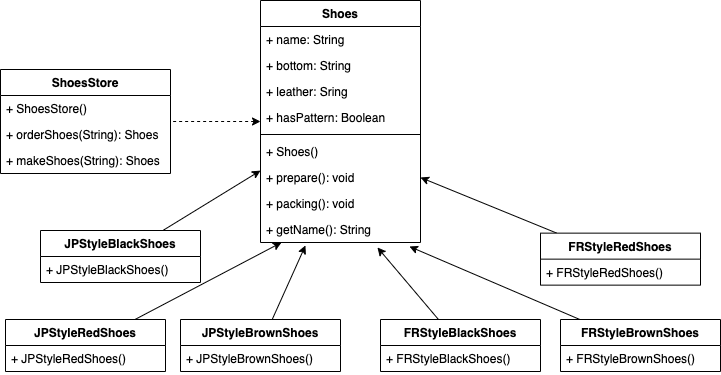

The diagram above was exported from draw.io. Its source (the exported page's mxGraphModel, read from the mxfile embedded in the PNG):
<mxGraphModel dx="825" dy="623" grid="1" gridSize="10" guides="1" tooltips="1" connect="1" arrows="1" fold="1" page="1" pageScale="1" pageWidth="827" pageHeight="1169" math="0" shadow="0">
  <root>
    <mxCell id="0" />
    <mxCell id="1" parent="0" />
    <mxCell id="8m5nyBo_r8uTug-l7Cvt-21" value="" style="edgeStyle=orthogonalEdgeStyle;rounded=0;orthogonalLoop=1;jettySize=auto;html=1;startArrow=classic;startFill=1;endArrow=none;endFill=0;dashed=1;" edge="1" parent="1" source="8m5nyBo_r8uTug-l7Cvt-1" target="8m5nyBo_r8uTug-l7Cvt-11">
      <mxGeometry relative="1" as="geometry" />
    </mxCell>
    <mxCell id="8m5nyBo_r8uTug-l7Cvt-32" value="" style="rounded=0;orthogonalLoop=1;jettySize=auto;html=1;startArrow=classic;startFill=1;endArrow=none;endFill=0;" edge="1" parent="1" source="8m5nyBo_r8uTug-l7Cvt-1" target="8m5nyBo_r8uTug-l7Cvt-22">
      <mxGeometry relative="1" as="geometry" />
    </mxCell>
    <mxCell id="8m5nyBo_r8uTug-l7Cvt-1" value="Shoes" style="swimlane;fontStyle=1;align=center;verticalAlign=top;childLayout=stackLayout;horizontal=1;startSize=26;horizontalStack=0;resizeParent=1;resizeParentMax=0;resizeLast=0;collapsible=1;marginBottom=0;" vertex="1" parent="1">
      <mxGeometry x="280" y="240" width="160" height="242" as="geometry" />
    </mxCell>
    <mxCell id="8m5nyBo_r8uTug-l7Cvt-6" value="+ name: String" style="text;strokeColor=none;fillColor=none;align=left;verticalAlign=top;spacingLeft=4;spacingRight=4;overflow=hidden;rotatable=0;points=[[0,0.5],[1,0.5]];portConstraint=eastwest;" vertex="1" parent="8m5nyBo_r8uTug-l7Cvt-1">
      <mxGeometry y="26" width="160" height="26" as="geometry" />
    </mxCell>
    <mxCell id="8m5nyBo_r8uTug-l7Cvt-5" value="+ bottom: String" style="text;strokeColor=none;fillColor=none;align=left;verticalAlign=top;spacingLeft=4;spacingRight=4;overflow=hidden;rotatable=0;points=[[0,0.5],[1,0.5]];portConstraint=eastwest;" vertex="1" parent="8m5nyBo_r8uTug-l7Cvt-1">
      <mxGeometry y="52" width="160" height="26" as="geometry" />
    </mxCell>
    <mxCell id="8m5nyBo_r8uTug-l7Cvt-10" value="+ leather: Sring" style="text;strokeColor=none;fillColor=none;align=left;verticalAlign=top;spacingLeft=4;spacingRight=4;overflow=hidden;rotatable=0;points=[[0,0.5],[1,0.5]];portConstraint=eastwest;" vertex="1" parent="8m5nyBo_r8uTug-l7Cvt-1">
      <mxGeometry y="78" width="160" height="26" as="geometry" />
    </mxCell>
    <mxCell id="8m5nyBo_r8uTug-l7Cvt-2" value="+ hasPattern: Boolean" style="text;strokeColor=none;fillColor=none;align=left;verticalAlign=top;spacingLeft=4;spacingRight=4;overflow=hidden;rotatable=0;points=[[0,0.5],[1,0.5]];portConstraint=eastwest;" vertex="1" parent="8m5nyBo_r8uTug-l7Cvt-1">
      <mxGeometry y="104" width="160" height="26" as="geometry" />
    </mxCell>
    <mxCell id="8m5nyBo_r8uTug-l7Cvt-3" value="" style="line;strokeWidth=1;fillColor=none;align=left;verticalAlign=middle;spacingTop=-1;spacingLeft=3;spacingRight=3;rotatable=0;labelPosition=right;points=[];portConstraint=eastwest;strokeColor=inherit;" vertex="1" parent="8m5nyBo_r8uTug-l7Cvt-1">
      <mxGeometry y="130" width="160" height="8" as="geometry" />
    </mxCell>
    <mxCell id="8m5nyBo_r8uTug-l7Cvt-9" value="+ Shoes()" style="text;strokeColor=none;fillColor=none;align=left;verticalAlign=top;spacingLeft=4;spacingRight=4;overflow=hidden;rotatable=0;points=[[0,0.5],[1,0.5]];portConstraint=eastwest;" vertex="1" parent="8m5nyBo_r8uTug-l7Cvt-1">
      <mxGeometry y="138" width="160" height="26" as="geometry" />
    </mxCell>
    <mxCell id="8m5nyBo_r8uTug-l7Cvt-8" value="+ prepare(): void" style="text;strokeColor=none;fillColor=none;align=left;verticalAlign=top;spacingLeft=4;spacingRight=4;overflow=hidden;rotatable=0;points=[[0,0.5],[1,0.5]];portConstraint=eastwest;" vertex="1" parent="8m5nyBo_r8uTug-l7Cvt-1">
      <mxGeometry y="164" width="160" height="26" as="geometry" />
    </mxCell>
    <mxCell id="8m5nyBo_r8uTug-l7Cvt-7" value="+ packing(): void" style="text;strokeColor=none;fillColor=none;align=left;verticalAlign=top;spacingLeft=4;spacingRight=4;overflow=hidden;rotatable=0;points=[[0,0.5],[1,0.5]];portConstraint=eastwest;" vertex="1" parent="8m5nyBo_r8uTug-l7Cvt-1">
      <mxGeometry y="190" width="160" height="26" as="geometry" />
    </mxCell>
    <mxCell id="8m5nyBo_r8uTug-l7Cvt-4" value="+ getName(): String" style="text;strokeColor=none;fillColor=none;align=left;verticalAlign=top;spacingLeft=4;spacingRight=4;overflow=hidden;rotatable=0;points=[[0,0.5],[1,0.5]];portConstraint=eastwest;" vertex="1" parent="8m5nyBo_r8uTug-l7Cvt-1">
      <mxGeometry y="216" width="160" height="26" as="geometry" />
    </mxCell>
    <mxCell id="8m5nyBo_r8uTug-l7Cvt-11" value="ShoesStore" style="swimlane;fontStyle=1;align=center;verticalAlign=top;childLayout=stackLayout;horizontal=1;startSize=26;horizontalStack=0;resizeParent=1;resizeParentMax=0;resizeLast=0;collapsible=1;marginBottom=0;" vertex="1" parent="1">
      <mxGeometry x="20" y="309" width="170" height="104" as="geometry" />
    </mxCell>
    <mxCell id="8m5nyBo_r8uTug-l7Cvt-13" value="+ ShoesStore()" style="text;strokeColor=none;fillColor=none;align=left;verticalAlign=top;spacingLeft=4;spacingRight=4;overflow=hidden;rotatable=0;points=[[0,0.5],[1,0.5]];portConstraint=eastwest;" vertex="1" parent="8m5nyBo_r8uTug-l7Cvt-11">
      <mxGeometry y="26" width="170" height="26" as="geometry" />
    </mxCell>
    <mxCell id="8m5nyBo_r8uTug-l7Cvt-14" value="+ orderShoes(String): Shoes" style="text;strokeColor=none;fillColor=none;align=left;verticalAlign=top;spacingLeft=4;spacingRight=4;overflow=hidden;rotatable=0;points=[[0,0.5],[1,0.5]];portConstraint=eastwest;" vertex="1" parent="8m5nyBo_r8uTug-l7Cvt-11">
      <mxGeometry y="52" width="170" height="26" as="geometry" />
    </mxCell>
    <mxCell id="8m5nyBo_r8uTug-l7Cvt-15" value="+ makeShoes(String): Shoes" style="text;strokeColor=none;fillColor=none;align=left;verticalAlign=top;spacingLeft=4;spacingRight=4;overflow=hidden;rotatable=0;points=[[0,0.5],[1,0.5]];portConstraint=eastwest;" vertex="1" parent="8m5nyBo_r8uTug-l7Cvt-11">
      <mxGeometry y="78" width="170" height="26" as="geometry" />
    </mxCell>
    <mxCell id="8m5nyBo_r8uTug-l7Cvt-22" value="JPStyleBlackShoes" style="swimlane;fontStyle=1;align=center;verticalAlign=top;childLayout=stackLayout;horizontal=1;startSize=26;horizontalStack=0;resizeParent=1;resizeParentMax=0;resizeLast=0;collapsible=1;marginBottom=0;" vertex="1" parent="1">
      <mxGeometry x="60" y="470" width="160" height="52" as="geometry" />
    </mxCell>
    <mxCell id="8m5nyBo_r8uTug-l7Cvt-23" value="+ JPStyleBlackShoes()" style="text;strokeColor=none;fillColor=none;align=left;verticalAlign=top;spacingLeft=4;spacingRight=4;overflow=hidden;rotatable=0;points=[[0,0.5],[1,0.5]];portConstraint=eastwest;" vertex="1" parent="8m5nyBo_r8uTug-l7Cvt-22">
      <mxGeometry y="26" width="160" height="26" as="geometry" />
    </mxCell>
    <mxCell id="8m5nyBo_r8uTug-l7Cvt-34" value="" style="rounded=0;orthogonalLoop=1;jettySize=auto;html=1;startArrow=classic;startFill=1;endArrow=none;endFill=0;exitX=0.131;exitY=1;exitDx=0;exitDy=0;exitPerimeter=0;" edge="1" parent="1" target="8m5nyBo_r8uTug-l7Cvt-35" source="8m5nyBo_r8uTug-l7Cvt-4">
      <mxGeometry relative="1" as="geometry">
        <mxPoint x="310" y="490.00363636363636" as="sourcePoint" />
      </mxGeometry>
    </mxCell>
    <mxCell id="8m5nyBo_r8uTug-l7Cvt-35" value="JPStyleRedShoes" style="swimlane;fontStyle=1;align=center;verticalAlign=top;childLayout=stackLayout;horizontal=1;startSize=26;horizontalStack=0;resizeParent=1;resizeParentMax=0;resizeLast=0;collapsible=1;marginBottom=0;" vertex="1" parent="1">
      <mxGeometry x="25" y="559" width="160" height="52" as="geometry" />
    </mxCell>
    <mxCell id="8m5nyBo_r8uTug-l7Cvt-36" value="+ JPStyleRedShoes()" style="text;strokeColor=none;fillColor=none;align=left;verticalAlign=top;spacingLeft=4;spacingRight=4;overflow=hidden;rotatable=0;points=[[0,0.5],[1,0.5]];portConstraint=eastwest;" vertex="1" parent="8m5nyBo_r8uTug-l7Cvt-35">
      <mxGeometry y="26" width="160" height="26" as="geometry" />
    </mxCell>
    <mxCell id="8m5nyBo_r8uTug-l7Cvt-37" value="" style="rounded=0;orthogonalLoop=1;jettySize=auto;html=1;startArrow=classic;startFill=1;endArrow=none;endFill=0;exitX=0.281;exitY=1.115;exitDx=0;exitDy=0;exitPerimeter=0;" edge="1" parent="1" target="8m5nyBo_r8uTug-l7Cvt-38" source="8m5nyBo_r8uTug-l7Cvt-4">
      <mxGeometry relative="1" as="geometry">
        <mxPoint x="480" y="522.0036363636364" as="sourcePoint" />
      </mxGeometry>
    </mxCell>
    <mxCell id="8m5nyBo_r8uTug-l7Cvt-38" value="JPStyleBrownShoes" style="swimlane;fontStyle=1;align=center;verticalAlign=top;childLayout=stackLayout;horizontal=1;startSize=26;horizontalStack=0;resizeParent=1;resizeParentMax=0;resizeLast=0;collapsible=1;marginBottom=0;" vertex="1" parent="1">
      <mxGeometry x="200" y="559" width="160" height="52" as="geometry" />
    </mxCell>
    <mxCell id="8m5nyBo_r8uTug-l7Cvt-39" value="+ JPStyleBrownShoes()" style="text;strokeColor=none;fillColor=none;align=left;verticalAlign=top;spacingLeft=4;spacingRight=4;overflow=hidden;rotatable=0;points=[[0,0.5],[1,0.5]];portConstraint=eastwest;" vertex="1" parent="8m5nyBo_r8uTug-l7Cvt-38">
      <mxGeometry y="26" width="160" height="26" as="geometry" />
    </mxCell>
    <mxCell id="8m5nyBo_r8uTug-l7Cvt-40" value="" style="rounded=0;orthogonalLoop=1;jettySize=auto;html=1;startArrow=classic;startFill=1;endArrow=none;endFill=0;exitX=0.731;exitY=1.192;exitDx=0;exitDy=0;exitPerimeter=0;" edge="1" parent="1" target="8m5nyBo_r8uTug-l7Cvt-41" source="8m5nyBo_r8uTug-l7Cvt-4">
      <mxGeometry relative="1" as="geometry">
        <mxPoint x="620" y="486.3636363636364" as="sourcePoint" />
      </mxGeometry>
    </mxCell>
    <mxCell id="8m5nyBo_r8uTug-l7Cvt-41" value="FRStyleBlackShoes" style="swimlane;fontStyle=1;align=center;verticalAlign=top;childLayout=stackLayout;horizontal=1;startSize=26;horizontalStack=0;resizeParent=1;resizeParentMax=0;resizeLast=0;collapsible=1;marginBottom=0;" vertex="1" parent="1">
      <mxGeometry x="400" y="559" width="160" height="52" as="geometry" />
    </mxCell>
    <mxCell id="8m5nyBo_r8uTug-l7Cvt-42" value="+ FRStyleBlackShoes()" style="text;strokeColor=none;fillColor=none;align=left;verticalAlign=top;spacingLeft=4;spacingRight=4;overflow=hidden;rotatable=0;points=[[0,0.5],[1,0.5]];portConstraint=eastwest;" vertex="1" parent="8m5nyBo_r8uTug-l7Cvt-41">
      <mxGeometry y="26" width="160" height="26" as="geometry" />
    </mxCell>
    <mxCell id="8m5nyBo_r8uTug-l7Cvt-43" value="" style="rounded=0;orthogonalLoop=1;jettySize=auto;html=1;startArrow=classic;startFill=1;endArrow=none;endFill=0;exitX=0.931;exitY=1.154;exitDx=0;exitDy=0;exitPerimeter=0;" edge="1" parent="1" target="8m5nyBo_r8uTug-l7Cvt-44" source="8m5nyBo_r8uTug-l7Cvt-4">
      <mxGeometry relative="1" as="geometry">
        <mxPoint x="800" y="486.3636363636364" as="sourcePoint" />
      </mxGeometry>
    </mxCell>
    <mxCell id="8m5nyBo_r8uTug-l7Cvt-44" value="FRStyleBrownShoes" style="swimlane;fontStyle=1;align=center;verticalAlign=top;childLayout=stackLayout;horizontal=1;startSize=26;horizontalStack=0;resizeParent=1;resizeParentMax=0;resizeLast=0;collapsible=1;marginBottom=0;" vertex="1" parent="1">
      <mxGeometry x="580" y="559" width="160" height="52" as="geometry" />
    </mxCell>
    <mxCell id="8m5nyBo_r8uTug-l7Cvt-45" value="+ FRStyleBrownShoes()" style="text;strokeColor=none;fillColor=none;align=left;verticalAlign=top;spacingLeft=4;spacingRight=4;overflow=hidden;rotatable=0;points=[[0,0.5],[1,0.5]];portConstraint=eastwest;" vertex="1" parent="8m5nyBo_r8uTug-l7Cvt-44">
      <mxGeometry y="26" width="160" height="26" as="geometry" />
    </mxCell>
    <mxCell id="8m5nyBo_r8uTug-l7Cvt-46" value="" style="rounded=0;orthogonalLoop=1;jettySize=auto;html=1;startArrow=classic;startFill=1;endArrow=none;endFill=0;exitX=1;exitY=0.5;exitDx=0;exitDy=0;" edge="1" parent="1" target="8m5nyBo_r8uTug-l7Cvt-47" source="8m5nyBo_r8uTug-l7Cvt-8">
      <mxGeometry relative="1" as="geometry">
        <mxPoint x="780" y="400.00363636363636" as="sourcePoint" />
      </mxGeometry>
    </mxCell>
    <mxCell id="8m5nyBo_r8uTug-l7Cvt-47" value="FRStyleRedShoes" style="swimlane;fontStyle=1;align=center;verticalAlign=top;childLayout=stackLayout;horizontal=1;startSize=26;horizontalStack=0;resizeParent=1;resizeParentMax=0;resizeLast=0;collapsible=1;marginBottom=0;" vertex="1" parent="1">
      <mxGeometry x="560" y="472.64" width="160" height="52" as="geometry" />
    </mxCell>
    <mxCell id="8m5nyBo_r8uTug-l7Cvt-48" value="+ FRStyleRedShoes()" style="text;strokeColor=none;fillColor=none;align=left;verticalAlign=top;spacingLeft=4;spacingRight=4;overflow=hidden;rotatable=0;points=[[0,0.5],[1,0.5]];portConstraint=eastwest;" vertex="1" parent="8m5nyBo_r8uTug-l7Cvt-47">
      <mxGeometry y="26" width="160" height="26" as="geometry" />
    </mxCell>
  </root>
</mxGraphModel>